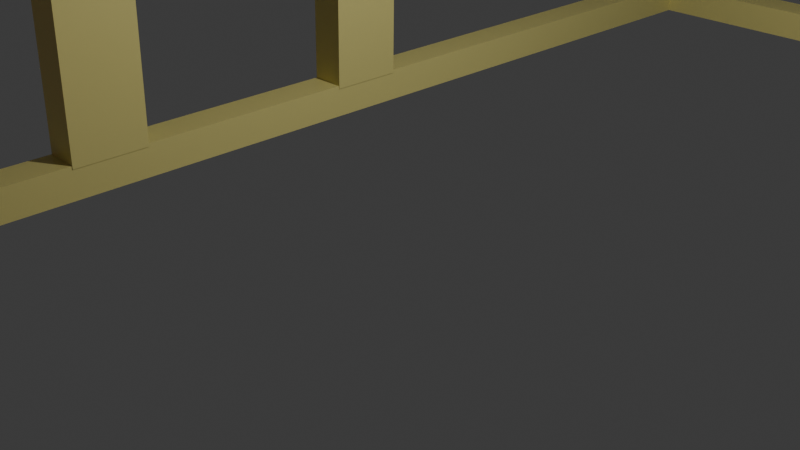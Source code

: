 # Source: but.blend  (saved by Blender 4.0.36; exported with 4.5.12 LTS)
import bpy
from mathutils import Matrix  # noqa: F401  (used for matrix-valued properties, if any)

bpy.ops.wm.read_factory_settings(use_empty=True)
scene = bpy.context.scene
scene.name = 'Scene'

# ---- collections
col_collection = bpy.data.collections.new('Collection'); scene.collection.children.link(col_collection)

# ---- materials (node trees are filled in below, after node groups)
mat_material_108 = bpy.data.materials.new('Material.108')
mat_material_108.alpha_threshold = 0.0
mat_material_108.use_transparent_shadow = False
mat_material_108.line_color = (0.0, 0.0, 0.0, 1.0)
mat_material_109 = bpy.data.materials.new('Material.109')
mat_material_109.use_transparent_shadow = False
mat_material_110 = bpy.data.materials.new('Material.110')
mat_material_110.use_transparent_shadow = False

# ---- material node trees
mat_material_108.use_nodes = True; mat_material_108.node_tree.nodes.clear()
_N = mat_material_108.node_tree.nodes; _L = mat_material_108.node_tree.links
n0 = _N.new('ShaderNodeOutputMaterial'); n0.name = 'Material Output'; n0.location = (300, 300)
n1 = _N.new('ShaderNodeBsdfPrincipled'); n1.name = 'Principled BSDF'; n1.location = (10, 300)
n1.distribution = 'GGX'
n1.subsurface_method = 'RANDOM_WALK_SKIN'
n1.inputs[0].default_value = (0.686, 0.6173, 0.2215, 1.0)
n1.inputs[2].default_value = 0.4
n1.inputs[3].default_value = 1.45
n1.inputs[27].default_value = (0.0, 0.0, 0.0, 1.0)
n1.inputs[28].default_value = 1.0
_L.new(n1.outputs[0], n0.inputs[0])
n0.is_active_output = True
mat_material_109.use_nodes = True; mat_material_109.node_tree.nodes.clear()
_N = mat_material_109.node_tree.nodes; _L = mat_material_109.node_tree.links
n0 = _N.new('ShaderNodeBsdfPrincipled'); n0.name = 'Principled BSDF'; n0.location = (10, 300)
n0.distribution = 'GGX'
n0.subsurface_method = 'RANDOM_WALK_SKIN'
n0.inputs[0].default_value = (0.8, 0.1325, 0.1325, 1.0)
n0.inputs[3].default_value = 1.45
n0.inputs[27].default_value = (0.0, 0.0, 0.0, 1.0)
n0.inputs[28].default_value = 1.0
n1 = _N.new('ShaderNodeOutputMaterial'); n1.name = 'Material Output'; n1.location = (300, 300)
_L.new(n0.outputs[0], n1.inputs[0])
n1.is_active_output = True
mat_material_110.use_nodes = True; mat_material_110.node_tree.nodes.clear()
_N = mat_material_110.node_tree.nodes; _L = mat_material_110.node_tree.links
n0 = _N.new('ShaderNodeBsdfPrincipled'); n0.name = 'Principled BSDF'; n0.location = (10, 300)
n0.distribution = 'GGX'
n0.subsurface_method = 'RANDOM_WALK_SKIN'
n0.inputs[0].default_value = (0.0244, 0.1173, 0.1473, 1.0)
n0.inputs[3].default_value = 1.45
n0.inputs[27].default_value = (0.0, 0.0, 0.0, 1.0)
n0.inputs[28].default_value = 1.0
n1 = _N.new('ShaderNodeOutputMaterial'); n1.name = 'Material Output'; n1.location = (300, 300)
_L.new(n0.outputs[0], n1.inputs[0])
n1.is_active_output = True

# ---- world
world_world = bpy.data.worlds.new('World'); scene.world = world_world
world_world.use_nodes = True; world_world.node_tree.nodes.clear()
_N = world_world.node_tree.nodes; _L = world_world.node_tree.links
n0 = _N.new('ShaderNodeOutputWorld'); n0.name = 'World Output'; n0.location = (300, 300)
n1 = _N.new('ShaderNodeBackground'); n1.name = 'Background'; n1.location = (10, 300)
n1.inputs[0].default_value = (0.05088, 0.05088, 0.05088, 1.0)
_L.new(n1.outputs[0], n0.inputs[0])
n0.is_active_output = True
world_world.color = (0.05088, 0.05088, 0.05088)
world_world.use_sun_shadow = False
world_world.sun_shadow_jitter_overblur = 0.0

# ---- cameras
cam_camera = bpy.data.cameras.new('Camera')
cam_camera.clip_end = 100.0
cam_camera.ortho_scale = 7.314

# ---- lights
light_light = bpy.data.lights.new('Light', 'POINT')
light_light.transmission_factor = 0.0
light_light.use_soft_falloff = False
light_light.energy = 1000.0
light_light.shadow_soft_size = 0.1
light_light.shadow_maximum_resolution = 0.006
light_light.use_absolute_resolution = True

# ---- meshes
me_cube_010 = bpy.data.meshes.new('Cube.010')
me_cube_010.from_pydata([(1.0, 1.0, 1.0), (1.0, 1.0, -1.0), (1.0, -1.0, 1.0), (1.0, -1.0, -1.0), (-1.0, 0.2958, 0.9266), (-1.0, 1.0, -1.0), (-1.0, -0.3516, 0.9266), (-1.0, -1.0, -1.0), (1.0, 1.0, 0.799), (-1.0, -0.3719, 0.8724), (1.0, -1.0, 0.799), (-1.0, 0.3036, 0.8724), (-1.0, -1.0, 0.799), (-1.0, -1.0, 1.0), (-1.0, 1.0, 1.0), (-1.0, 1.0, 0.799), (-6.999, -0.3719, 0.7722), (-6.957, -0.3516, 0.8088), (-6.957, 0.2958, 0.8088), (-6.999, 0.3036, 0.7722), (-1.662, -0.3719, 0.8724), (-2.324, -0.3719, 0.8612), (-2.986, -0.3719, 0.8516), (-3.648, -0.3719, 0.8417), (-4.31, -0.3719, 0.8327), (-4.972, -0.3719, 0.8197), (-5.633, -0.3719, 0.8048), (-6.253, -0.3719, 0.7721), (-6.253, 0.3036, 0.7721), (-5.633, 0.3036, 0.8048), (-4.972, 0.3036, 0.8197), (-4.31, 0.3036, 0.8327), (-3.648, 0.3036, 0.8417), (-2.986, 0.3036, 0.8516), (-2.324, 0.3036, 0.8612), (-1.662, 0.3036, 0.8724), (-1.662, 0.2958, 0.9266), (-2.324, 0.2958, 0.9155), (-2.986, 0.2958, 0.9058), (-3.647, 0.2958, 0.8959), (-4.31, 0.2958, 0.8869), (-4.972, 0.2958, 0.8739), (-5.633, 0.2958, 0.859), (-6.295, 0.2958, 0.8439), (-6.295, -0.3516, 0.8439), (-5.633, -0.3516, 0.859), (-4.972, -0.3516, 0.8739), (-4.31, -0.3516, 0.8869), (-3.648, -0.3516, 0.8959), (-2.986, -0.3516, 0.9058), (-2.324, -0.3516, 0.9155), (-1.662, -0.3516, 0.9266), (-7.032, -0.3719, -0.9035), (-7.032, 0.3036, -0.9035), (-6.286, -0.3719, -0.9037), (-6.286, 0.3036, -0.9037), (-6.285, 0.3036, -0.823), (-7.031, 0.3036, -0.8228), (-6.285, -0.3719, -0.823), (-7.031, -0.3719, -0.8228), (-0.7232, -0.3719, -0.9048), (-0.7232, 0.3036, -0.9048), (-0.7217, 0.3036, -0.8241), (-0.7217, -0.3719, -0.8241), (0.5256, 2.342, 0.9548), (0.5248, 20.37, 0.9547), (0.5256, 2.342, 0.8402), (0.5248, 20.37, 0.8403), (-0.5256, 2.342, 0.9548), (-0.5248, 20.37, 0.9547), (-0.5256, 2.342, 0.8402), (-0.5248, 20.37, 0.8403), (-1.0, 20.37, 1.007), (-1.0, 20.37, 0.7885), (1.0, 20.37, 1.007), (1.0, 20.37, 0.7885), (1.0, 2.342, 0.7885), (-1.0, 2.342, 0.7885), (1.0, 2.342, 1.007), (-1.0, 2.342, 1.007), (-0.5248, 22.11, 0.9547), (-0.5248, 22.11, 0.8403), (0.5248, 22.11, 0.9547), (0.5248, 22.11, 0.8403), (0.5256, 0.1242, 0.8402), (-0.5256, 0.1242, 0.8402), (0.5256, 0.1242, 0.9548), (-0.5256, 0.1242, 0.9548), (1.0, 23.91, 1.0), (1.0, 23.91, -1.0), (1.0, 21.91, 1.0), (1.0, 21.91, -1.0), (-1.0, 23.2, 0.9266), (-1.0, 23.91, -1.0), (-1.0, 22.55, 0.9266), (-1.0, 21.91, -1.0), (1.0, 23.91, 0.799), (-1.0, 22.53, 0.8724), (1.0, 21.91, 0.799), (-1.0, 23.21, 0.8724), (-1.0, 21.91, 0.799), (-1.0, 21.91, 1.0), (-1.0, 23.91, 1.0), (-1.0, 23.91, 0.799), (-6.999, 22.53, 0.7722), (-6.957, 22.55, 0.8088), (-6.957, 23.2, 0.8088), (-6.999, 23.21, 0.7722), (-1.662, 22.53, 0.8724), (-2.324, 22.53, 0.8612), (-2.986, 22.53, 0.8516), (-3.648, 22.53, 0.8417), (-4.31, 22.53, 0.8327), (-4.972, 22.53, 0.8197), (-5.633, 22.53, 0.8048), (-6.253, 22.53, 0.7721), (-6.253, 23.21, 0.7721), (-5.633, 23.21, 0.8048), (-4.972, 23.21, 0.8197), (-4.31, 23.21, 0.8327), (-3.648, 23.21, 0.8417), (-2.986, 23.21, 0.8516), (-2.324, 23.21, 0.8612), (-1.662, 23.21, 0.8724), (-1.662, 23.2, 0.9266), (-2.324, 23.2, 0.9155), (-2.986, 23.2, 0.9058), (-3.647, 23.2, 0.8959), (-4.31, 23.2, 0.8869), (-4.972, 23.2, 0.8739), (-5.633, 23.2, 0.859), (-6.295, 23.2, 0.8439), (-6.295, 22.55, 0.8439), (-5.633, 22.55, 0.859), (-4.972, 22.55, 0.8739), (-4.31, 22.55, 0.8869), (-3.648, 22.55, 0.8959), (-2.986, 22.55, 0.9058), (-2.324, 22.55, 0.9155), (-1.662, 22.55, 0.9266), (-7.032, 22.53, -0.9035), (-7.032, 23.21, -0.9035), (-6.286, 22.53, -0.9037), (-6.286, 23.21, -0.9037), (-6.285, 23.21, -0.823), (-7.031, 23.21, -0.8228), (-6.285, 22.53, -0.823), (-7.031, 22.53, -0.8228), (-0.7232, 22.53, -0.9048), (-0.7232, 23.21, -0.9048), (-0.7217, 23.21, -0.8241), (-0.7217, 22.53, -0.8241), (-6.999, 0.2783, 0.7722), (-6.957, 0.2986, 0.8088), (-6.253, 0.2783, 0.7721), (-6.295, 0.2986, 0.8439), (-6.286, 0.2911, -0.9037), (-7.032, 0.2911, -0.9035), (-6.285, 0.2911, -0.823), (-7.031, 0.2911, -0.8228), (-6.253, 14.43, 0.7721), (-6.999, 14.43, 0.7722), (-6.957, 14.45, 0.8088), (-6.295, 14.45, 0.8439), (-6.253, 13.21, 0.7721), (-6.295, 13.23, 0.8439), (-6.999, 13.21, 0.7722), (-6.957, 13.23, 0.8088), (-6.253, 9.612, 0.7721), (-6.295, 9.632, 0.8439), (-6.999, 9.612, 0.7722), (-6.957, 9.632, 0.8088), (-6.253, 8.395, 0.7721), (-6.295, 8.415, 0.8439), (-6.999, 8.395, 0.7722), (-6.957, 8.415, 0.8088), (-7.016, 13.07, -0.8304), (-7.016, 14.28, -0.8304), (-6.973, 13.09, -0.7938), (-6.973, 14.3, -0.7938), (-6.27, 14.28, -0.8305), (-6.27, 13.07, -0.8305), (-7.016, 8.247, -0.8304), (-7.016, 9.464, -0.8304), (-6.973, 8.268, -0.7938), (-6.973, 9.485, -0.7938), (-6.27, 9.464, -0.8305), (-6.27, 8.247, -0.8305), (-6.965, 14.37, 0.007465), (-7.007, 14.35, -0.02908), (-6.261, 14.35, -0.02923), (-6.965, 13.16, 0.007465), (-7.007, 13.14, -0.02908), (-6.261, 13.14, -0.02923), (-6.261, 9.538, -0.02923), (-7.007, 9.538, -0.02908), (-6.965, 8.341, 0.007465), (-7.007, 8.321, -0.02908), (-6.261, 8.321, -0.02923), (-6.965, 9.558, 0.007465), (-7.008, 14.34, -0.1294), (-6.262, 14.34, -0.1296), (-6.966, 13.15, -0.09286), (-6.262, 13.13, -0.1296), (-6.966, 14.37, -0.09286), (-7.008, 13.13, -0.1294), (-6.263, 9.528, -0.1223), (-6.967, 8.331, -0.08558), (-6.263, 8.311, -0.1223), (-7.009, 9.528, -0.1221), (-7.009, 8.311, -0.1221), (-6.967, 9.548, -0.08558), (-6.261, 22.95, -0.02923), (-7.007, 22.95, -0.02908), (-7.008, 22.94, -0.1294), (-6.262, 22.94, -0.1296), (-7.009, 0.2691, -0.1221), (-7.007, 0.2794, -0.02908), (-6.261, 0.2794, -0.02923), (-6.263, 0.2691, -0.1223)], [], [(0, 14, 13, 2), (10, 2, 13, 12), (57, 56, 55, 53), (5, 1, 3, 7), (8, 0, 2, 10), (15, 14, 0, 8), (5, 15, 8, 1), (1, 8, 10, 3), (7, 12, 15, 5), (3, 10, 12, 7), (6, 9, 12, 13), (4, 6, 13, 14), (11, 4, 14, 15), (9, 11, 15, 12), (16, 17, 18, 19), (44, 43, 18, 17), (43, 28, 19, 18), (27, 44, 17, 16), (9, 6, 51, 20), (20, 51, 50, 21), (21, 50, 49, 22), (22, 49, 48, 23), (23, 48, 47, 24), (24, 47, 46, 25), (25, 46, 45, 26), (26, 45, 44, 27), (4, 11, 35, 36), (36, 35, 34, 37), (37, 34, 33, 38), (38, 33, 32, 39), (39, 32, 31, 40), (40, 31, 30, 41), (41, 30, 29, 42), (42, 29, 28, 43), (6, 4, 36, 51), (51, 36, 37, 50), (50, 37, 38, 49), (49, 38, 39, 48), (48, 39, 40, 47), (47, 40, 41, 46), (46, 41, 42, 45), (45, 42, 43, 44), (11, 9, 20, 35), (35, 20, 21, 34), (34, 21, 22, 33), (33, 22, 23, 32), (32, 23, 24, 31), (31, 24, 25, 30), (30, 25, 26, 29), (29, 26, 27, 28), (55, 54, 52, 53), (54, 55, 61, 60), (59, 57, 53, 52), (58, 59, 52, 54), (27, 16, 59, 58), (16, 19, 57, 59), (28, 27, 58, 56), (19, 28, 56, 57), (62, 63, 60, 61), (56, 58, 63, 62), (58, 54, 60, 63), (55, 56, 62, 61), (66, 64, 86, 84), (75, 76, 77, 73), (73, 77, 79, 72), (65, 67, 83, 82), (74, 78, 76, 75), (72, 79, 78, 74), (69, 71, 73, 72), (65, 69, 72, 74), (71, 67, 75, 73), (67, 65, 74, 75), (66, 70, 77, 76), (64, 66, 76, 78), (70, 68, 79, 77), (68, 64, 78, 79), (80, 82, 83, 81), (69, 65, 82, 80), (67, 71, 81, 83), (71, 69, 80, 81), (86, 87, 85, 84), (68, 70, 85, 87), (70, 66, 84, 85), (64, 68, 87, 86), (88, 102, 101, 90), (98, 90, 101, 100), (145, 144, 143, 141), (93, 89, 91, 95), (96, 88, 90, 98), (103, 102, 88, 96), (93, 103, 96, 89), (89, 96, 98, 91), (95, 100, 103, 93), (91, 98, 100, 95), (94, 97, 100, 101), (92, 94, 101, 102), (99, 92, 102, 103), (97, 99, 103, 100), (104, 105, 106, 107), (132, 131, 106, 105), (131, 116, 107, 106), (174, 172, 154, 152), (97, 94, 139, 108), (108, 139, 138, 109), (109, 138, 137, 110), (110, 137, 136, 111), (111, 136, 135, 112), (112, 135, 134, 113), (113, 134, 133, 114), (114, 133, 132, 115), (92, 99, 123, 124), (124, 123, 122, 125), (125, 122, 121, 126), (126, 121, 120, 127), (127, 120, 119, 128), (128, 119, 118, 129), (129, 118, 117, 130), (130, 117, 116, 131), (94, 92, 124, 139), (139, 124, 125, 138), (138, 125, 126, 137), (137, 126, 127, 136), (136, 127, 128, 135), (135, 128, 129, 134), (134, 129, 130, 133), (133, 130, 131, 132), (99, 97, 108, 123), (123, 108, 109, 122), (122, 109, 110, 121), (121, 110, 111, 120), (120, 111, 112, 119), (119, 112, 113, 118), (118, 113, 114, 117), (117, 114, 115, 116), (143, 142, 140, 141), (142, 143, 149, 148), (147, 145, 141, 140), (140, 142, 156, 157), (115, 104, 147, 146), (104, 107, 145, 147), (116, 115, 146, 144), (107, 116, 144, 145), (150, 151, 148, 149), (144, 146, 151, 150), (146, 142, 148, 151), (143, 144, 150, 149), (154, 155, 153, 152), (175, 174, 152, 153), (172, 173, 155, 154), (173, 175, 153, 155), (158, 159, 157, 156), (146, 147, 159, 158), (142, 146, 158, 156), (147, 140, 157, 159), (132, 105, 162, 163), (115, 132, 163, 160), (105, 104, 161, 162), (104, 115, 160, 161), (163, 162, 167, 165), (160, 163, 165, 164), (206, 208, 187, 186), (210, 207, 184, 182), (165, 167, 171, 169), (164, 165, 169, 168), (167, 166, 170, 171), (166, 164, 168, 170), (169, 171, 175, 173), (168, 169, 173, 172), (209, 206, 186, 183), (204, 200, 177, 179), (179, 177, 176, 178), (177, 180, 181, 176), (185, 183, 182, 184), (183, 186, 187, 182), (200, 201, 180, 177), (208, 210, 182, 187), (205, 202, 178, 176), (201, 203, 181, 180), (203, 205, 176, 181), (211, 209, 183, 185), (202, 204, 179, 178), (207, 211, 185, 184), (167, 162, 188, 191), (164, 166, 192, 193), (160, 164, 193, 190), (166, 167, 191, 192), (161, 160, 190, 189), (162, 161, 189, 188), (175, 171, 199, 196), (171, 170, 195, 199), (172, 174, 197, 198), (170, 168, 194, 195), (174, 175, 196, 197), (168, 172, 198, 194), (191, 188, 204, 202), (193, 192, 205, 203), (190, 193, 203, 201), (192, 191, 202, 205), (190, 201, 215, 212), (188, 189, 200, 204), (196, 199, 211, 207), (199, 195, 209, 211), (197, 210, 216, 217), (195, 194, 206, 209), (197, 196, 207, 210), (194, 198, 208, 206), (213, 212, 215, 214), (201, 200, 214, 215), (189, 190, 212, 213), (200, 189, 213, 214), (218, 217, 216, 219), (210, 208, 219, 216), (198, 197, 217, 218), (208, 198, 218, 219)])
me_cube_010.polygons.foreach_set('material_index', [1, 1, 0, 1, 1, 1, 1, 1, 1, 1, 1, 1, 1, 1, 0, 0, 0, 0, 0, 0, 0, 0, 0, 0, 0, 0, 0, 0, 0, 0, 0, 0, 0, 0, 0, 0, 0, 0, 0, 0, 0, 0, 0, 0, 0, 0, 0, 0, 0, 0, 0, 0, 0, 0, 0, 0, 0, 0, 0, 0, 0, 0, 0, 0, 0, 0, 0, 0, 0, 0, 0, 0, 0, 0, 0, 0, 0, 0, 0, 0, 0, 0, 0, 0, 2, 2, 0, 2, 2, 2, 2, 2, 2, 2, 2, 2, 2, 2, 0, 0, 0, 0, 0, 0, 0, 0, 0, 0, 0, 0, 0, 0, 0, 0, 0, 0, 0, 0, 0, 0, 0, 0, 0, 0, 0, 0, 0, 0, 0, 0, 0, 0, 0, 0, 0, 0, 0, 0, 0, 0, 0, 0, 0, 0, 0, 0, 0, 0, 0, 0, 0, 0, 0, 0, 0, 0, 0, 0, 0, 0, 0, 0, 0, 0, 0, 0, 0, 0, 0, 0, 0, 0, 0, 0, 0, 0, 0, 0, 0, 0, 0, 0, 0, 0, 0, 0, 0, 0, 0, 0, 0, 0, 0, 0, 0, 0, 0, 0, 0, 0, 0, 0, 0, 0, 0, 0, 0, 0, 0, 0, 0, 0, 0, 0])
_uv = me_cube_010.uv_layers.new(name='UVMap')
_uv.uv.foreach_set('vector', [0.625, 0.5, 0.875, 0.5, 0.875, 0.75, 0.625, 0.75, 0.5999, 0.75, 0.625, 0.75, 0.625, 1.0, 0.5999, 1.0, 0.6091, 0.2408, 0.6091, 0.2408, 0.6091, 0.2408, 0.6091, 0.2408, 0.125, 0.5, 0.375, 0.5, 0.375, 0.75, 0.125, 0.75, 0.5999, 0.5, 0.625, 0.5, 0.625, 0.75, 0.5999, 0.75, 0.5999, 0.25, 0.625, 0.25, 0.625, 0.5, 0.5999, 0.5, 0.375, 0.25, 0.5999, 0.25, 0.5999, 0.5, 0.375, 0.5, 0.375, 0.5, 0.5999, 0.5, 0.5999, 0.75, 0.375, 0.75, 0.375, 0.0, 0.5999, 0.0, 0.5999, 0.25, 0.375, 0.25, 0.375, 0.75, 0.5999, 0.75, 0.5999, 1.0, 0.375, 1.0, 0.6158, 0.009174, 0.6091, 0.009174, 0.5999, 0.0, 0.625, 0.0, 0.6158, 0.2408, 0.6158, 0.009174, 0.625, 0.0, 0.625, 0.25, 0.6091, 0.2408, 0.6158, 0.2408, 0.625, 0.25, 0.5999, 0.25, 0.6091, 0.009174, 0.6091, 0.2408, 0.5999, 0.25, 0.5999, 0.0, 0.6091, 0.009174, 0.6158, 0.009174, 0.6158, 0.2408, 0.6091, 0.2408, 0.6158, 0.009174, 0.6158, 0.2408, 0.6158, 0.2408, 0.6158, 0.009174, 0.6158, 0.2408, 0.6091, 0.2408, 0.6091, 0.2408, 0.6158, 0.2408, 0.6091, 0.009174, 0.6158, 0.009174, 0.6158, 0.009174, 0.6091, 0.009174, 0.6091, 0.009174, 0.6158, 0.009174, 0.6158, 0.009174, 0.6091, 0.009174, 0.6091, 0.009174, 0.6158, 0.009174, 0.6158, 0.009174, 0.6091, 0.009174, 0.6091, 0.009174, 0.6158, 0.009174, 0.6158, 0.009174, 0.6091, 0.009174, 0.6091, 0.009174, 0.6158, 0.009174, 0.6158, 0.009174, 0.6091, 0.009174, 0.6091, 0.009174, 0.6158, 0.009174, 0.6158, 0.009174, 0.6091, 0.009174, 0.6091, 0.009174, 0.6158, 0.009174, 0.6158, 0.009174, 0.6091, 0.009174, 0.6091, 0.009174, 0.6158, 0.009174, 0.6158, 0.009174, 0.6091, 0.009174, 0.6091, 0.009174, 0.6158, 0.009174, 0.6158, 0.009174, 0.6091, 0.009174, 0.6158, 0.2408, 0.6091, 0.2408, 0.6091, 0.2408, 0.6158, 0.2408, 0.6158, 0.2408, 0.6091, 0.2408, 0.6091, 0.2408, 0.6158, 0.2408, 0.6158, 0.2408, 0.6091, 0.2408, 0.6091, 0.2408, 0.6158, 0.2408, 0.6158, 0.2408, 0.6091, 0.2408, 0.6091, 0.2408, 0.6158, 0.2408, 0.6158, 0.2408, 0.6091, 0.2408, 0.6091, 0.2408, 0.6158, 0.2408, 0.6158, 0.2408, 0.6091, 0.2408, 0.6091, 0.2408, 0.6158, 0.2408, 0.6158, 0.2408, 0.6091, 0.2408, 0.6091, 0.2408, 0.6158, 0.2408, 0.6158, 0.2408, 0.6091, 0.2408, 0.6091, 0.2408, 0.6158, 0.2408, 0.6158, 0.009174, 0.6158, 0.2408, 0.6158, 0.2408, 0.6158, 0.009174, 0.6158, 0.009174, 0.6158, 0.2408, 0.6158, 0.2408, 0.6158, 0.009174, 0.6158, 0.009174, 0.6158, 0.2408, 0.6158, 0.2408, 0.6158, 0.009174, 0.6158, 0.009174, 0.6158, 0.2408, 0.6158, 0.2408, 0.6158, 0.009174, 0.6158, 0.009174, 0.6158, 0.2408, 0.6158, 0.2408, 0.6158, 0.009174, 0.6158, 0.009174, 0.6158, 0.2408, 0.6158, 0.2408, 0.6158, 0.009174, 0.6158, 0.009174, 0.6158, 0.2408, 0.6158, 0.2408, 0.6158, 0.009174, 0.6158, 0.009174, 0.6158, 0.2408, 0.6158, 0.2408, 0.6158, 0.009174, 0.6091, 0.2408, 0.6091, 0.009174, 0.6091, 0.009174, 0.6091, 0.2408, 0.6091, 0.2408, 0.6091, 0.009174, 0.6091, 0.009174, 0.6091, 0.2408, 0.6091, 0.2408, 0.6091, 0.009174, 0.6091, 0.009174, 0.6091, 0.2408, 0.6091, 0.2408, 0.6091, 0.009174, 0.6091, 0.009174, 0.6091, 0.2408, 0.6091, 0.2408, 0.6091, 0.009174, 0.6091, 0.009174, 0.6091, 0.2408, 0.6091, 0.2408, 0.6091, 0.009174, 0.6091, 0.009174, 0.6091, 0.2408, 0.6091, 0.2408, 0.6091, 0.009174, 0.6091, 0.009174, 0.6091, 0.2408, 0.6091, 0.2408, 0.6091, 0.009174, 0.6091, 0.009174, 0.6091, 0.2408, 0.6091, 0.2408, 0.6091, 0.009174, 0.6091, 0.009174, 0.6091, 0.2408, 0.6091, 0.009174, 0.6091, 0.2408, 0.6091, 0.2408, 0.6091, 0.009174, 0.6091, 0.009174, 0.6091, 0.2408, 0.6091, 0.2408, 0.6091, 0.009174, 0.6091, 0.009174, 0.6091, 0.009174, 0.6091, 0.009174, 0.6091, 0.009174, 0.6091, 0.009174, 0.6091, 0.009174, 0.6091, 0.009174, 0.6091, 0.009174, 0.6091, 0.009174, 0.6091, 0.2408, 0.6091, 0.2408, 0.6091, 0.009174, 0.6091, 0.2408, 0.6091, 0.009174, 0.6091, 0.009174, 0.6091, 0.2408, 0.6091, 0.2408, 0.6091, 0.2408, 0.6091, 0.2408, 0.6091, 0.2408, 0.6091, 0.2408, 0.6091, 0.009174, 0.6091, 0.009174, 0.6091, 0.2408, 0.6091, 0.2408, 0.6091, 0.009174, 0.6091, 0.009174, 0.6091, 0.2408, 0.6091, 0.009174, 0.6091, 0.009174, 0.6091, 0.009174, 0.6091, 0.009174, 0.6091, 0.2408, 0.6091, 0.2408, 0.6091, 0.2408, 0.6091, 0.2408, 0.6843, 0.6907, 0.6843, 0.5593, 0.6843, 0.5593, 0.6843, 0.6907, 0.375, 0.75, 0.625, 0.75, 0.625, 1.0, 0.375, 1.0, 0.375, 0.0, 0.625, 0.0, 0.625, 0.25, 0.375, 0.25, 0.3156, 0.5594, 0.3156, 0.6906, 0.3156, 0.6906, 0.3156, 0.5594, 0.375, 0.5, 0.625, 0.5, 0.625, 0.75, 0.375, 0.75, 0.375, 0.25, 0.625, 0.25, 0.625, 0.5, 0.375, 0.5, 0.1844, 0.5594, 0.1844, 0.6906, 0.125, 0.75, 0.125, 0.5, 0.3156, 0.5594, 0.1844, 0.5594, 0.125, 0.5, 0.375, 0.5, 0.1844, 0.6906, 0.3156, 0.6906, 0.375, 0.75, 0.125, 0.75, 0.3156, 0.6906, 0.3156, 0.5594, 0.375, 0.5, 0.375, 0.75, 0.6843, 0.6907, 0.8157, 0.6907, 0.875, 0.75, 0.625, 0.75, 0.6843, 0.5593, 0.6843, 0.6907, 0.625, 0.75, 0.625, 0.5, 0.8157, 0.6907, 0.8157, 0.5593, 0.875, 0.5, 0.875, 0.75, 0.8157, 0.5593, 0.6843, 0.5593, 0.625, 0.5, 0.875, 0.5, 0.1844, 0.5594, 0.3156, 0.5594, 0.3156, 0.6906, 0.1844, 0.6906, 0.1844, 0.5594, 0.3156, 0.5594, 0.3156, 0.5594, 0.1844, 0.5594, 0.3156, 0.6906, 0.1844, 0.6906, 0.1844, 0.6906, 0.3156, 0.6906, 0.1844, 0.6906, 0.1844, 0.5594, 0.1844, 0.5594, 0.1844, 0.6906, 0.6843, 0.5593, 0.8157, 0.5593, 0.8157, 0.6907, 0.6843, 0.6907, 0.8157, 0.5593, 0.8157, 0.6907, 0.8157, 0.6907, 0.8157, 0.5593, 0.8157, 0.6907, 0.6843, 0.6907, 0.6843, 0.6907, 0.8157, 0.6907, 0.6843, 0.5593, 0.8157, 0.5593, 0.8157, 0.5593, 0.6843, 0.5593, 0.625, 0.5, 0.875, 0.5, 0.875, 0.75, 0.625, 0.75, 0.5999, 0.75, 0.625, 0.75, 0.625, 1.0, 0.5999, 1.0, 0.6091, 0.2408, 0.6091, 0.2408, 0.6091, 0.2408, 0.6091, 0.2408, 0.125, 0.5, 0.375, 0.5, 0.375, 0.75, 0.125, 0.75, 0.5999, 0.5, 0.625, 0.5, 0.625, 0.75, 0.5999, 0.75, 0.5999, 0.25, 0.625, 0.25, 0.625, 0.5, 0.5999, 0.5, 0.375, 0.25, 0.5999, 0.25, 0.5999, 0.5, 0.375, 0.5, 0.375, 0.5, 0.5999, 0.5, 0.5999, 0.75, 0.375, 0.75, 0.375, 0.0, 0.5999, 0.0, 0.5999, 0.25, 0.375, 0.25, 0.375, 0.75, 0.5999, 0.75, 0.5999, 1.0, 0.375, 1.0, 0.6158, 0.009174, 0.6091, 0.009174, 0.5999, 0.0, 0.625, 0.0, 0.6158, 0.2408, 0.6158, 0.009174, 0.625, 0.0, 0.625, 0.25, 0.6091, 0.2408, 0.6158, 0.2408, 0.625, 0.25, 0.5999, 0.25, 0.6091, 0.009174, 0.6091, 0.2408, 0.5999, 0.25, 0.5999, 0.0, 0.6091, 0.009174, 0.6158, 0.009174, 0.6158, 0.2408, 0.6091, 0.2408, 0.6158, 0.009174, 0.6158, 0.2408, 0.6158, 0.2408, 0.6158, 0.009174, 0.6158, 0.2408, 0.6091, 0.2408, 0.6091, 0.2408, 0.6158, 0.2408, 0.6091, 0.009174, 0.6091, 0.009174, 0.6091, 0.009174, 0.6091, 0.009174, 0.6091, 0.009174, 0.6158, 0.009174, 0.6158, 0.009174, 0.6091, 0.009174, 0.6091, 0.009174, 0.6158, 0.009174, 0.6158, 0.009174, 0.6091, 0.009174, 0.6091, 0.009174, 0.6158, 0.009174, 0.6158, 0.009174, 0.6091, 0.009174, 0.6091, 0.009174, 0.6158, 0.009174, 0.6158, 0.009174, 0.6091, 0.009174, 0.6091, 0.009174, 0.6158, 0.009174, 0.6158, 0.009174, 0.6091, 0.009174, 0.6091, 0.009174, 0.6158, 0.009174, 0.6158, 0.009174, 0.6091, 0.009174, 0.6091, 0.009174, 0.6158, 0.009174, 0.6158, 0.009174, 0.6091, 0.009174, 0.6091, 0.009174, 0.6158, 0.009174, 0.6158, 0.009174, 0.6091, 0.009174, 0.6158, 0.2408, 0.6091, 0.2408, 0.6091, 0.2408, 0.6158, 0.2408, 0.6158, 0.2408, 0.6091, 0.2408, 0.6091, 0.2408, 0.6158, 0.2408, 0.6158, 0.2408, 0.6091, 0.2408, 0.6091, 0.2408, 0.6158, 0.2408, 0.6158, 0.2408, 0.6091, 0.2408, 0.6091, 0.2408, 0.6158, 0.2408, 0.6158, 0.2408, 0.6091, 0.2408, 0.6091, 0.2408, 0.6158, 0.2408, 0.6158, 0.2408, 0.6091, 0.2408, 0.6091, 0.2408, 0.6158, 0.2408, 0.6158, 0.2408, 0.6091, 0.2408, 0.6091, 0.2408, 0.6158, 0.2408, 0.6158, 0.2408, 0.6091, 0.2408, 0.6091, 0.2408, 0.6158, 0.2408, 0.6158, 0.009174, 0.6158, 0.2408, 0.6158, 0.2408, 0.6158, 0.009174, 0.6158, 0.009174, 0.6158, 0.2408, 0.6158, 0.2408, 0.6158, 0.009174, 0.6158, 0.009174, 0.6158, 0.2408, 0.6158, 0.2408, 0.6158, 0.009174, 0.6158, 0.009174, 0.6158, 0.2408, 0.6158, 0.2408, 0.6158, 0.009174, 0.6158, 0.009174, 0.6158, 0.2408, 0.6158, 0.2408, 0.6158, 0.009174, 0.6158, 0.009174, 0.6158, 0.2408, 0.6158, 0.2408, 0.6158, 0.009174, 0.6158, 0.009174, 0.6158, 0.2408, 0.6158, 0.2408, 0.6158, 0.009174, 0.6158, 0.009174, 0.6158, 0.2408, 0.6158, 0.2408, 0.6158, 0.009174, 0.6091, 0.2408, 0.6091, 0.009174, 0.6091, 0.009174, 0.6091, 0.2408, 0.6091, 0.2408, 0.6091, 0.009174, 0.6091, 0.009174, 0.6091, 0.2408, 0.6091, 0.2408, 0.6091, 0.009174, 0.6091, 0.009174, 0.6091, 0.2408, 0.6091, 0.2408, 0.6091, 0.009174, 0.6091, 0.009174, 0.6091, 0.2408, 0.6091, 0.2408, 0.6091, 0.009174, 0.6091, 0.009174, 0.6091, 0.2408, 0.6091, 0.2408, 0.6091, 0.009174, 0.6091, 0.009174, 0.6091, 0.2408, 0.6091, 0.2408, 0.6091, 0.009174, 0.6091, 0.009174, 0.6091, 0.2408, 0.6091, 0.2408, 0.6091, 0.009174, 0.6091, 0.009174, 0.6091, 0.2408, 0.6091, 0.2408, 0.6091, 0.009174, 0.6091, 0.009174, 0.6091, 0.2408, 0.6091, 0.009174, 0.6091, 0.2408, 0.6091, 0.2408, 0.6091, 0.009174, 0.6091, 0.009174, 0.6091, 0.2408, 0.6091, 0.2408, 0.6091, 0.009174, 0.6091, 0.009174, 0.6091, 0.009174, 0.6091, 0.009174, 0.6091, 0.009174, 0.6091, 0.009174, 0.6091, 0.009174, 0.6091, 0.009174, 0.6091, 0.009174, 0.6091, 0.009174, 0.6091, 0.2408, 0.6091, 0.2408, 0.6091, 0.009174, 0.6091, 0.2408, 0.6091, 0.009174, 0.6091, 0.009174, 0.6091, 0.2408, 0.6091, 0.2408, 0.6091, 0.2408, 0.6091, 0.2408, 0.6091, 0.2408, 0.6091, 0.2408, 0.6091, 0.009174, 0.6091, 0.009174, 0.6091, 0.2408, 0.6091, 0.2408, 0.6091, 0.009174, 0.6091, 0.009174, 0.6091, 0.2408, 0.6091, 0.009174, 0.6091, 0.009174, 0.6091, 0.009174, 0.6091, 0.009174, 0.6091, 0.2408, 0.6091, 0.2408, 0.6091, 0.2408, 0.6091, 0.2408, 0.6091, 0.009174, 0.6158, 0.009174, 0.6158, 0.009174, 0.6091, 0.009174, 0.6158, 0.009174, 0.6091, 0.009174, 0.6091, 0.009174, 0.6158, 0.009174, 0.6091, 0.009174, 0.6158, 0.009174, 0.6158, 0.009174, 0.6091, 0.009174, 0.6158, 0.009174, 0.6158, 0.009174, 0.6158, 0.009174, 0.6158, 0.009174, 0.6091, 0.009174, 0.6091, 0.009174, 0.6091, 0.009174, 0.6091, 0.009174, 0.6091, 0.009174, 0.6091, 0.009174, 0.6091, 0.009174, 0.6091, 0.009174, 0.6091, 0.009174, 0.6091, 0.009174, 0.6091, 0.009174, 0.6091, 0.009174, 0.6091, 0.009174, 0.6091, 0.009174, 0.6091, 0.009174, 0.6091, 0.009174, 0.6158, 0.009174, 0.6158, 0.009174, 0.6158, 0.009174, 0.6158, 0.009174, 0.6091, 0.009174, 0.6158, 0.009174, 0.6158, 0.009174, 0.6091, 0.009174, 0.6158, 0.009174, 0.6091, 0.009174, 0.6091, 0.009174, 0.6158, 0.009174, 0.6091, 0.009174, 0.6091, 0.009174, 0.6091, 0.009174, 0.6091, 0.009174, 0.6158, 0.009174, 0.6158, 0.009174, 0.6158, 0.009174, 0.6158, 0.009174, 0.6091, 0.009174, 0.6158, 0.009174, 0.6158, 0.009174, 0.6091, 0.009174, 0.6091, 0.009174, 0.6091, 0.009174, 0.6091, 0.009174, 0.6091, 0.009174, 0.6091, 0.009174, 0.6158, 0.009174, 0.6158, 0.009174, 0.6091, 0.009174, 0.6158, 0.009174, 0.6158, 0.009174, 0.6158, 0.009174, 0.6158, 0.009174, 0.6091, 0.009174, 0.6158, 0.009174, 0.6158, 0.009174, 0.6091, 0.009174, 0.6158, 0.009174, 0.6091, 0.009174, 0.6091, 0.009174, 0.6158, 0.009174, 0.6091, 0.009174, 0.6091, 0.009174, 0.6091, 0.009174, 0.6091, 0.009174, 0.6158, 0.009174, 0.6158, 0.009174, 0.6158, 0.009174, 0.6158, 0.009174, 0.6091, 0.009174, 0.6158, 0.009174, 0.6158, 0.009174, 0.6091, 0.009174, 0.6091, 0.009174, 0.6091, 0.009174, 0.6091, 0.009174, 0.6091, 0.009174, 0.6158, 0.009174, 0.6091, 0.009174, 0.6091, 0.009174, 0.6158, 0.009174, 0.6158, 0.009174, 0.6091, 0.009174, 0.6091, 0.009174, 0.6158, 0.009174, 0.6091, 0.009174, 0.6091, 0.009174, 0.6091, 0.009174, 0.6091, 0.009174, 0.6158, 0.009174, 0.6091, 0.009174, 0.6091, 0.009174, 0.6158, 0.009174, 0.6091, 0.009174, 0.6091, 0.009174, 0.6091, 0.009174, 0.6091, 0.009174, 0.6091, 0.009174, 0.6091, 0.009174, 0.6091, 0.009174, 0.6091, 0.009174, 0.6091, 0.009174, 0.6091, 0.009174, 0.6091, 0.009174, 0.6091, 0.009174, 0.6091, 0.009174, 0.6158, 0.009174, 0.6158, 0.009174, 0.6091, 0.009174, 0.6091, 0.009174, 0.6091, 0.009174, 0.6091, 0.009174, 0.6091, 0.009174, 0.6091, 0.009174, 0.6091, 0.009174, 0.6091, 0.009174, 0.6091, 0.009174, 0.6158, 0.009174, 0.6091, 0.009174, 0.6091, 0.009174, 0.6158, 0.009174, 0.6158, 0.009174, 0.6158, 0.009174, 0.6158, 0.009174, 0.6158, 0.009174, 0.6158, 0.009174, 0.6158, 0.009174, 0.6158, 0.009174, 0.6158, 0.009174, 0.6158, 0.009174, 0.6158, 0.009174, 0.6158, 0.009174, 0.6158, 0.009174, 0.6091, 0.009174, 0.6091, 0.009174, 0.6091, 0.009174, 0.6091, 0.009174, 0.6091, 0.009174, 0.6091, 0.009174, 0.6091, 0.009174, 0.6091, 0.009174, 0.6091, 0.009174, 0.6158, 0.009174, 0.6158, 0.009174, 0.6091, 0.009174, 0.6091, 0.009174, 0.6091, 0.009174, 0.6091, 0.009174, 0.6091, 0.009174, 0.6158, 0.009174, 0.6091, 0.009174, 0.6091, 0.009174, 0.6158, 0.009174, 0.6158, 0.009174, 0.6158, 0.009174, 0.6158, 0.009174, 0.6158, 0.009174, 0.6158, 0.009174, 0.6091, 0.009174, 0.6091, 0.009174, 0.6158, 0.009174, 0.6091, 0.009174, 0.6091, 0.009174, 0.6091, 0.009174, 0.6091, 0.009174, 0.6091, 0.009174, 0.6091, 0.009174, 0.6091, 0.009174, 0.6091, 0.009174, 0.6091, 0.009174, 0.6158, 0.009174, 0.6158, 0.009174, 0.6091, 0.009174, 0.6091, 0.009174, 0.6091, 0.009174, 0.6091, 0.009174, 0.6091, 0.009174, 0.6158, 0.009174, 0.6158, 0.009174, 0.6158, 0.009174, 0.6158, 0.009174, 0.6091, 0.009174, 0.6091, 0.009174, 0.6091, 0.009174, 0.6091, 0.009174, 0.6091, 0.009174, 0.6091, 0.009174, 0.6091, 0.009174, 0.6091, 0.009174, 0.6091, 0.009174, 0.6158, 0.009174, 0.6158, 0.009174, 0.6091, 0.009174, 0.6091, 0.009174, 0.6091, 0.009174, 0.6091, 0.009174, 0.6091, 0.009174, 0.6158, 0.009174, 0.6091, 0.009174, 0.6091, 0.009174, 0.6158, 0.009174, 0.6158, 0.009174, 0.6158, 0.009174, 0.6158, 0.009174, 0.6158, 0.009174, 0.6158, 0.009174, 0.6091, 0.009174, 0.6091, 0.009174, 0.6158, 0.009174, 0.6091, 0.009174, 0.6091, 0.009174, 0.6091, 0.009174, 0.6091, 0.009174, 0.6091, 0.009174, 0.6091, 0.009174, 0.6091, 0.009174, 0.6091, 0.009174, 0.6091, 0.009174, 0.6158, 0.009174, 0.6158, 0.009174, 0.6091, 0.009174, 0.6091, 0.009174, 0.6091, 0.009174, 0.6091, 0.009174, 0.6091, 0.009174, 0.6091, 0.009174, 0.6091, 0.009174, 0.6091, 0.009174, 0.6091, 0.009174, 0.6091, 0.009174, 0.6091, 0.009174, 0.6091, 0.009174, 0.6091, 0.009174, 0.6091, 0.009174, 0.6091, 0.009174, 0.6091, 0.009174, 0.6091, 0.009174, 0.6091, 0.009174, 0.6091, 0.009174, 0.6091, 0.009174, 0.6091, 0.009174, 0.6091, 0.009174, 0.6091, 0.009174, 0.6091, 0.009174, 0.6091, 0.009174, 0.6091, 0.009174, 0.6091, 0.009174, 0.6091, 0.009174, 0.6091, 0.009174, 0.6091, 0.009174, 0.6091, 0.009174, 0.6091, 0.009174, 0.6091, 0.009174, 0.6091, 0.009174, 0.6091, 0.009174, 0.6091, 0.009174, 0.6091, 0.009174])
me_cube_010.materials.append(mat_material_108)
me_cube_010.materials.append(mat_material_109)
me_cube_010.materials.append(mat_material_110)
me_cube_010.use_remesh_preserve_volume = False
me_cube_010.use_remesh_preserve_attributes = False
me_cube_010.use_mirror_vertex_groups = False
me_cube_010.update()

# ---- objects
ob_light = bpy.data.objects.new('Light', light_light)
ob_camera = bpy.data.objects.new('Camera', cam_camera)
ob_goal = bpy.data.objects.new('goal', me_cube_010)

# ---- transforms, parenting, visibility, modifiers, constraints
ob_light.location = (4.076, 1.005, 5.904)
ob_light.rotation_euler = (0.6503, 0.05522, 1.866)
ob_light.lock_rotations_4d = False
ob_light.empty_display_type = 'ARROWS'
ob_light.color = (0.0, 0.0, 0.0, 0.0)
ob_light.lineart.crease_threshold = 0.0
ob_camera.location = (7.359, -6.926, 4.958)
ob_camera.rotation_euler = (1.109, 0.0, 0.8149)
ob_camera.lock_rotations_4d = False
ob_camera.empty_display_type = 'ARROWS'
ob_camera.color = (0.0, 0.0, 0.0, 0.0)
ob_camera.display_type = 'WIRE'
ob_camera.lineart.crease_threshold = 0.0
ob_goal.location = (1.621, -8.223, 4.471)
ob_goal.scale = (0.5333, 0.6828, 4.458)
ob_goal.lock_rotations_4d = False
ob_goal.empty_display_type = 'ARROWS'
ob_goal.lineart.crease_threshold = 0.0

# ---- collection membership
col_collection.objects.link(ob_light)
col_collection.objects.link(ob_camera)
col_collection.objects.link(ob_goal)

# ---- scene / render settings (as saved in the file)
scene.camera = ob_camera
scene.frame_start = 1; scene.frame_end = 250; scene.frame_set(1)
scene.render.engine = 'BLENDER_EEVEE_NEXT'
scene.cycles.sampling_pattern = 'TABULATED_SOBOL'
bpy.context.view_layer.update()
